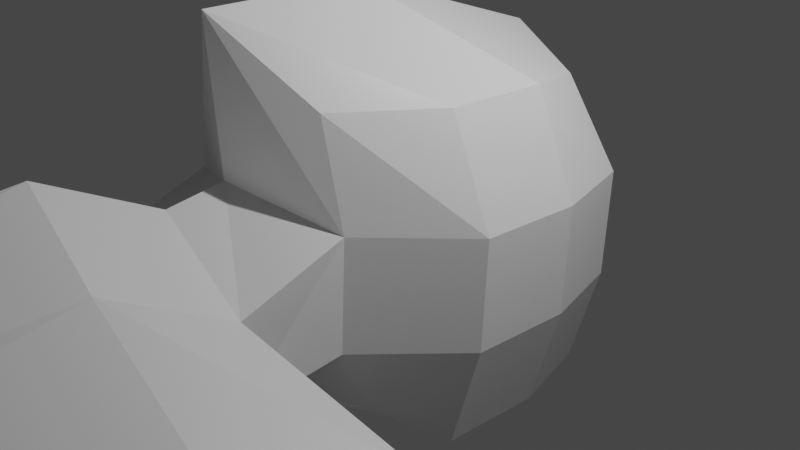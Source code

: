 # Source: lowpolymodel.blend  (saved by Blender 2.90.8; exported with 4.5.12 LTS)
import bpy
from mathutils import Matrix  # noqa: F401  (used for matrix-valued properties, if any)

bpy.ops.wm.read_factory_settings(use_empty=True)
scene = bpy.context.scene
scene.name = 'Scene'

# ---- collections
col_collection = bpy.data.collections.new('Collection'); scene.collection.children.link(col_collection)

# ---- materials (node trees are filled in below, after node groups)
mat_material = bpy.data.materials.new('Material')
mat_material.alpha_threshold = 0.0
mat_material.use_transparent_shadow = False
mat_material.line_color = (0.0, 0.0, 0.0, 1.0)

# ---- material node trees
mat_material.use_nodes = True; mat_material.node_tree.nodes.clear()
_N = mat_material.node_tree.nodes; _L = mat_material.node_tree.links
n0 = _N.new('ShaderNodeOutputMaterial'); n0.name = 'Material Output'; n0.location = (300, 300)
n1 = _N.new('ShaderNodeBsdfPrincipled'); n1.name = 'Principled BSDF'; n1.location = (10, 300)
n1.distribution = 'GGX'
n1.subsurface_method = 'BURLEY'
n1.inputs[2].default_value = 0.4
n1.inputs[3].default_value = 1.45
n1.inputs[27].default_value = (0.0, 0.0, 0.0, 1.0)
n1.inputs[28].default_value = 1.0
_L.new(n1.outputs[0], n0.inputs[0])
n0.is_active_output = True

# ---- world
world_world = bpy.data.worlds.new('World'); scene.world = world_world
world_world.use_nodes = True; world_world.node_tree.nodes.clear()
_N = world_world.node_tree.nodes; _L = world_world.node_tree.links
n0 = _N.new('ShaderNodeOutputWorld'); n0.name = 'World Output'; n0.location = (300, 300)
n1 = _N.new('ShaderNodeBackground'); n1.name = 'Background'; n1.location = (10, 300)
n1.inputs[0].default_value = (0.05088, 0.05088, 0.05088, 1.0)
_L.new(n1.outputs[0], n0.inputs[0])
n0.is_active_output = True
world_world.color = (0.05088, 0.05088, 0.05088)
world_world.use_sun_shadow = False
world_world.sun_shadow_jitter_overblur = 0.0

# ---- cameras
cam_camera = bpy.data.cameras.new('Camera')
cam_camera.clip_end = 100.0
cam_camera.ortho_scale = 7.314

# ---- lights
light_light = bpy.data.lights.new('Light', 'POINT')
light_light.transmission_factor = 0.0
light_light.energy = 1000.0
light_light.shadow_soft_size = 0.1
light_light.shadow_maximum_resolution = 0.006
light_light.use_absolute_resolution = True

# ---- meshes
me_cube = bpy.data.meshes.new('Cube')
me_cube.from_pydata([(-0.8327, 0.9852, -0.3333), (-0.8327, 0.9852, 0.3333), (-0.6999, -0.9459, 0.3333), (-0.6999, -0.9459, -0.3333), (-0.6605, 0.9852, 0.9311), (-0.6359, 0.7097, -0.7392), (-0.5277, -0.877, 0.8179), (-0.4467, -0.9825, -0.9842), (-0.5993, 0.2879, -0.9539), (-0.5993, -0.3788, -0.9539), (-0.8278, -0.3333, 0.9311), (-0.8278, 0.3333, 0.9311), (-1.0, -0.3333, -0.3333), (-1.0, 0.3333, -0.3333), (-1.0, -0.3333, 0.3333), (-1.0, 0.3333, 0.3333), (-0.5346, 0.4357, -1.574), (-0.5977, -0.13, -1.58), (-0.3861, 0.5057, -2.341), (-0.5612, -0.4891, -2.291), (-0.5346, 0.4357, -1.574), (-0.5977, -0.13, -1.58), (-0.3861, 0.5057, -2.341), (-0.5612, -0.4891, -2.291), (-1.679, 0.6881, -1.483), (-1.742, 0.1224, -1.489), (-1.663, 0.5474, -2.372), (-1.726, -0.01827, -2.378), (-0.3861, 0.5057, -2.341), (-0.5612, -0.4891, -2.291), (-0.3861, 0.5057, -2.341), (-0.5612, -0.4891, -2.291), (-1.663, 0.5474, -2.372), (-1.726, -0.01827, -2.378), (-0.3861, 0.5057, -2.341), (-0.5612, -0.4891, -2.291), (-0.3861, 0.5057, -2.341), (-0.5612, -0.4891, -2.291), (-1.663, 0.5474, -2.372), (-1.726, -0.01827, -2.378), (-0.3861, 0.5057, -2.341), (-0.5612, -0.4891, -2.291), (-0.3861, 0.5057, -2.341), (-0.5612, -0.4891, -2.291), (-1.663, 0.5474, -2.372), (-1.726, -0.01827, -2.378), (-0.3281, 0.4481, -6.292), (-0.3911, -0.1176, -6.299), (-0.3281, 0.4481, -6.292), (-0.3911, -0.1176, -6.299), (-1.026, 0.6146, -6.354), (-1.089, 0.0489, -6.361), (-6.209, 1.113, -1.749), (-6.272, 0.5475, -1.755), (-6.256, 1.116, -2.429), (-6.319, 0.5501, -2.435), (-1.679, 0.6881, -1.483), (-1.742, 0.1224, -1.489), (-1.663, 0.5474, -2.372), (-1.726, -0.01827, -2.378), (-1.663, 0.5474, -2.372), (-1.726, -0.01827, -2.378), (-1.663, 0.5474, -2.372), (-1.726, -0.01827, -2.378), (-1.663, 0.5474, -2.372), (-1.726, -0.01827, -2.378), (-0.3099, -0.0544, -10.82), (-0.373, -0.6201, -10.82), (-1.008, 0.1121, -10.88), (-1.071, -0.4536, -10.88), (-3.542, 0.8122, -2.426), (-3.527, 0.8813, -1.642), (-3.605, 0.2465, -2.432), (-3.59, 0.3156, -1.648), (-3.926, 0.8228, -2.378), (-3.981, 0.3286, -2.384), (-3.963, 0.3801, -1.711), (-3.908, 0.8743, -1.706), (-5.426, 1.004, -2.401), (-5.485, 0.4788, -2.407), (-5.449, 0.4951, -1.749), (-5.391, 1.02, -1.743), (-7.15, 1.308, -1.688), (-7.015, 0.462, -1.694), (-7.197, 1.301, -2.368), (-7.062, 0.455, -2.374), (-6.256, 1.116, -2.429), (-5.426, 1.004, -2.401), (-7.676, 0.7058, -1.704), (-7.197, 1.301, -2.368), (-7.197, 1.301, -2.368), (-7.15, 1.308, -1.688), (-7.062, 0.455, -2.374), (-7.197, 1.301, -2.368), (-7.015, 0.462, -1.694), (-7.15, 1.308, -1.688), (-7.15, 1.308, -1.688), (-7.015, 0.462, -1.694), (-7.197, 1.301, -2.368), (-7.062, 0.455, -2.374), (-7.15, 1.308, -1.688), (-7.197, 1.301, -2.368), (-7.197, 1.301, -2.368), (-7.732, 1.287, -1.754), (-7.062, 0.455, -2.374), (-7.197, 1.301, -2.368), (-7.015, 0.462, -1.694), (-7.15, 1.308, -1.688), (-7.819, 1.272, -1.73), (-7.197, 1.301, -2.368), (-7.15, 1.308, -1.688), (-7.062, 0.455, -2.374), (-7.015, 0.462, -1.694), (-7.604, 0.7066, -1.746), (-7.779, 1.28, -2.393), (-7.65, 0.6995, -2.385), (-7.15, 1.308, -1.688), (-7.197, 1.301, -2.368), (-7.866, 1.265, -2.369), (-7.785, 0.7348, -2.406), (-7.355, 0.6086, -1.754), (-7.402, 0.6015, -2.412), (-7.459, 1.273, -1.739), (-7.15, 1.308, -1.688), (-7.34, 0.6024, -1.751), (-7.387, 0.5953, -2.411), (-7.197, 1.301, -2.368), (-7.506, 1.266, -2.399), (-7.15, 1.308, -1.688), (-7.164, 0.4987, -2.385), (-7.293, 1.29, -2.377), (-7.247, 1.297, -1.704), (-7.117, 0.5058, -1.712), (-7.197, 1.301, -2.368), (-7.334, 0.2069, -1.672), (-7.486, 0.2479, -1.687), (-7.48, 0.2309, -2.251), (-7.356, 0.2203, -2.29), (-7.355, 0.6086, -1.754), (-7.459, 1.273, -1.739), (-7.34, 0.6024, -1.751), (0.8327, 0.9852, -0.3333), (0.8327, 0.9852, 0.3333), (0.6999, -0.9459, 0.3333), (0.6999, -0.9459, -0.3333), (0.6605, 0.9852, 0.9311), (0.6359, 0.7097, -0.7392), (0.5277, -0.877, 0.8179), (0.4467, -0.9825, -0.9842), (0.0, 0.6708, -1.214), (0.0, -1.069, 0.9557), (0.0, -1.442, -1.332), (0.0, 0.9076, 1.062), (0.0, 1.116, 0.2547), (0.0, 1.0, -0.3333), (0.0, -1.261, 0.3333), (0.0, -1.463, -0.353), (0.5993, 0.2879, -0.9539), (0.5993, -0.3788, -0.9539), (0.8278, -0.3333, 0.9311), (0.8278, 0.3333, 0.9311), (0.0, 0.5898, -1.19), (0.0, -0.5577, -1.236), (0.0, 0.2668, 1.177), (0.0, -0.4335, 1.086), (1.0, -0.3333, -0.3333), (1.0, 0.3333, -0.3333), (1.0, -0.3333, 0.3333), (1.0, 0.3333, 0.3333), (0.5346, 0.4357, -1.574), (0.5977, -0.13, -1.58), (0.0, 0.5689, -1.555), (0.0, -0.4946, -1.583), (0.3861, 0.5057, -2.341), (0.5612, -0.4891, -2.291), (0.0, 0.6389, -2.322), (0.0, -0.8187, -2.262), (0.5346, 0.4357, -1.574), (0.5977, -0.13, -1.58), (0.3861, 0.5057, -2.341), (0.5612, -0.4891, -2.291), (1.679, 0.6881, -1.483), (1.742, 0.1224, -1.489), (1.663, 0.5474, -2.372), (1.726, -0.01827, -2.378), (0.3861, 0.5057, -2.341), (0.5612, -0.4891, -2.291), (0.0, 0.6389, -2.322), (0.0, -0.8187, -2.262), (0.3861, 0.5057, -2.341), (0.5612, -0.4891, -2.291), (1.663, 0.5474, -2.372), (1.726, -0.01827, -2.378), (0.3861, 0.5057, -2.341), (0.5612, -0.4891, -2.291), (0.0, 0.6389, -2.322), (0.0, -0.8187, -2.262), (0.3861, 0.5057, -2.341), (0.5612, -0.4891, -2.291), (1.663, 0.5474, -2.372), (1.726, -0.01827, -2.378), (0.3861, 0.5057, -2.341), (0.5612, -0.4891, -2.291), (0.0, 0.6389, -2.322), (0.0, -0.8187, -2.262), (0.3861, 0.5057, -2.341), (0.5612, -0.4891, -2.291), (1.663, 0.5474, -2.372), (1.726, -0.01827, -2.378), (0.3281, 0.4481, -6.292), (0.3911, -0.1176, -6.299), (0.0, 0.5813, -6.273), (0.0, 0.02066, -6.36), (0.3281, 0.4481, -6.292), (0.3911, -0.1176, -6.299), (1.026, 0.6146, -6.354), (1.089, 0.0489, -6.361), (6.209, 1.113, -1.749), (6.272, 0.5475, -1.755), (6.256, 1.116, -2.429), (6.319, 0.5501, -2.435), (0.0, -1.442, -1.332), (1.679, 0.6881, -1.483), (1.742, 0.1224, -1.489), (1.663, 0.5474, -2.372), (1.726, -0.01827, -2.378), (1.663, 0.5474, -2.372), (1.726, -0.01827, -2.378), (1.663, 0.5474, -2.372), (1.726, -0.01827, -2.378), (1.663, 0.5474, -2.372), (1.726, -0.01827, -2.378), (0.3099, -0.0544, -10.82), (0.373, -0.6201, -10.82), (1.008, 0.1121, -10.88), (1.071, -0.4536, -10.88), (3.542, 0.8122, -2.426), (3.527, 0.8813, -1.642), (3.605, 0.2465, -2.432), (3.59, 0.3156, -1.648), (3.926, 0.8228, -2.378), (3.981, 0.3286, -2.384), (3.963, 0.3801, -1.711), (3.908, 0.8743, -1.706), (5.426, 1.004, -2.401), (5.485, 0.4788, -2.407), (5.449, 0.4951, -1.749), (5.391, 1.02, -1.743), (7.15, 1.308, -1.688), (7.015, 0.462, -1.694), (7.197, 1.301, -2.368), (7.062, 0.455, -2.374), (6.256, 1.116, -2.429), (5.426, 1.004, -2.401), (7.676, 0.7058, -1.704), (7.197, 1.301, -2.368), (7.197, 1.301, -2.368), (7.15, 1.308, -1.688), (7.062, 0.455, -2.374), (7.197, 1.301, -2.368), (7.015, 0.462, -1.694), (7.15, 1.308, -1.688), (7.15, 1.308, -1.688), (7.015, 0.462, -1.694), (7.197, 1.301, -2.368), (7.062, 0.455, -2.374), (7.15, 1.308, -1.688), (7.197, 1.301, -2.368), (7.197, 1.301, -2.368), (7.732, 1.287, -1.754), (7.062, 0.455, -2.374), (7.197, 1.301, -2.368), (7.015, 0.462, -1.694), (7.15, 1.308, -1.688), (7.819, 1.272, -1.73), (7.197, 1.301, -2.368), (7.15, 1.308, -1.688), (7.062, 0.455, -2.374), (7.015, 0.462, -1.694), (7.604, 0.7066, -1.746), (7.779, 1.28, -2.393), (7.65, 0.6995, -2.385), (7.15, 1.308, -1.688), (7.197, 1.301, -2.368), (7.866, 1.265, -2.369), (7.785, 0.7348, -2.406), (7.355, 0.6086, -1.754), (7.402, 0.6015, -2.412), (7.459, 1.273, -1.739), (7.15, 1.308, -1.688), (7.34, 0.6024, -1.751), (7.387, 0.5953, -2.411), (7.197, 1.301, -2.368), (7.506, 1.266, -2.399), (7.15, 1.308, -1.688), (7.164, 0.4987, -2.385), (7.293, 1.29, -2.377), (7.247, 1.297, -1.704), (7.117, 0.5058, -1.712), (7.197, 1.301, -2.368), (7.334, 0.2069, -1.672), (7.486, 0.2479, -1.687), (7.48, 0.2309, -2.251), (7.356, 0.2203, -2.29), (7.355, 0.6086, -1.754), (7.459, 1.273, -1.739), (7.34, 0.6024, -1.751)], [(151, 221), (120, 138), (286, 304)], [(164, 10, 6, 150), (155, 150, 6, 2), (15, 11, 4, 1), (0, 1, 153, 154), (13, 15, 1, 0), (151, 156, 3, 7), (1, 4, 152, 153), (9, 162, 151, 7), (5, 0, 154, 149), (8, 13, 0, 5), (156, 155, 2, 3), (7, 3, 12, 9), (9, 12, 13, 8), (5, 149, 161, 8), (8, 161, 171, 16), (3, 2, 14, 12), (12, 14, 15, 13), (2, 6, 10, 14), (14, 10, 11, 15), (152, 4, 11, 163), (163, 11, 10, 164), (172, 17, 19, 176), (9, 8, 16, 17), (162, 9, 17, 172), (176, 19, 29, 188), (16, 171, 175, 18), (16, 18, 22, 20), (21, 20, 24, 25), (17, 16, 20, 21), (19, 17, 21, 23), (18, 19, 23, 22), (81, 78, 54, 52), (20, 22, 26, 24), (39, 33, 61, 63), (23, 21, 25, 27), (30, 31, 37, 36), (32, 30, 36, 38), (26, 22, 30, 32), (22, 23, 31, 30), (18, 175, 187, 28), (23, 27, 33, 31), (19, 18, 28, 29), (35, 34, 40, 41), (34, 195, 203, 40), (28, 187, 195, 34), (29, 28, 34, 35), (31, 33, 39, 37), (26, 32, 60, 58), (188, 29, 35, 196), (45, 44, 50, 51), (43, 45, 51, 49), (37, 39, 45, 43), (44, 45, 65, 64), (196, 35, 41, 204), (38, 36, 42, 44), (36, 37, 43, 42), (46, 211, 212, 47), (49, 51, 69, 67), (204, 41, 47, 212), (44, 42, 48, 50), (42, 43, 49, 48), (41, 40, 46, 47), (40, 203, 211, 46), (52, 54, 84, 82), (78, 79, 55, 54), (79, 80, 53, 55), (80, 81, 52, 53), (59, 58, 60, 61), (61, 60, 62, 63), (63, 62, 64, 65), (26, 24, 56, 58), (38, 44, 64, 62), (24, 25, 57, 56), (33, 27, 59, 61), (27, 26, 58, 59), (45, 39, 63, 65), (32, 38, 62, 60), (25, 27, 59, 57), (66, 67, 69, 68), (51, 50, 68, 69), (50, 48, 66, 68), (48, 49, 67, 66), (25, 24, 71, 73), (27, 25, 73, 72), (26, 27, 72, 70), (24, 26, 70, 71), (73, 71, 77, 76), (72, 73, 76, 75), (70, 72, 75, 74), (71, 70, 74, 77), (76, 77, 81, 80), (75, 76, 80, 79), (74, 75, 79, 78), (77, 74, 78, 81), (92, 94, 97, 99), (54, 55, 85, 84), (55, 53, 83, 85), (53, 52, 82, 83), (54, 84, 89, 86), (84, 85, 104, 105), (78, 54, 86, 87), (89, 84, 105, 102), (91, 95, 96, 100), (93, 95, 96, 98), (83, 82, 107, 106), (94, 95, 96, 97), (82, 84, 105, 107), (125, 124, 113, 115), (123, 122, 103, 116), (115, 113, 88, 119), (103, 114, 117, 116), (127, 126, 117, 114), (124, 122, 103, 113), (126, 123, 116, 117), (127, 125, 115, 114), (93, 90, 101, 98), (85, 83, 106, 104), (93, 92, 99, 98), (90, 91, 100, 101), (116, 117, 109, 110), (121, 120, 112, 111), (88, 108, 118, 119), (113, 103, 108, 88), (103, 114, 118, 108), (114, 115, 119, 118), (115, 113, 120, 121), (130, 129, 125, 127), (133, 128, 123, 126), (132, 131, 122, 124), (130, 133, 126, 127), (128, 131, 122, 123), (132, 124, 135, 134), (99, 97, 132, 129), (100, 96, 131, 128), (98, 101, 133, 130), (97, 96, 131, 132), (101, 100, 128, 133), (98, 99, 129, 130), (137, 134, 135, 136), (125, 129, 137, 136), (124, 125, 136, 135), (129, 132, 134, 137), (124, 122, 139, 140), (164, 150, 147, 159), (155, 143, 147, 150), (168, 142, 145, 160), (141, 154, 153, 142), (166, 141, 142, 168), (151, 148, 144, 156), (142, 153, 152, 145), (158, 148, 151, 162), (146, 149, 154, 141), (157, 146, 141, 166), (156, 144, 143, 155), (148, 158, 165, 144), (158, 157, 166, 165), (146, 157, 161, 149), (157, 169, 171, 161), (144, 165, 167, 143), (165, 166, 168, 167), (143, 167, 159, 147), (167, 168, 160, 159), (152, 163, 160, 145), (163, 164, 159, 160), (172, 176, 174, 170), (158, 170, 169, 157), (162, 172, 170, 158), (176, 188, 186, 174), (169, 173, 175, 171), (169, 177, 179, 173), (178, 182, 181, 177), (170, 178, 177, 169), (174, 180, 178, 170), (173, 179, 180, 174), (247, 217, 219, 244), (177, 181, 183, 179), (200, 229, 227, 192), (180, 184, 182, 178), (189, 197, 198, 190), (191, 199, 197, 189), (183, 191, 189, 179), (179, 189, 190, 180), (173, 185, 187, 175), (180, 190, 192, 184), (174, 186, 185, 173), (194, 202, 201, 193), (193, 201, 203, 195), (185, 193, 195, 187), (186, 194, 193, 185), (190, 198, 200, 192), (183, 224, 226, 191), (188, 196, 194, 186), (208, 216, 215, 207), (206, 214, 216, 208), (198, 206, 208, 200), (207, 230, 231, 208), (196, 204, 202, 194), (199, 207, 205, 197), (197, 205, 206, 198), (209, 210, 212, 211), (214, 233, 235, 216), (204, 212, 210, 202), (207, 215, 213, 205), (205, 213, 214, 206), (202, 210, 209, 201), (201, 209, 211, 203), (217, 248, 250, 219), (244, 219, 220, 245), (245, 220, 218, 246), (246, 218, 217, 247), (225, 227, 226, 224), (227, 229, 228, 226), (229, 231, 230, 228), (183, 224, 222, 181), (199, 228, 230, 207), (181, 222, 223, 182), (192, 227, 225, 184), (184, 225, 224, 183), (208, 231, 229, 200), (191, 226, 228, 199), (182, 223, 225, 184), (232, 234, 235, 233), (216, 235, 234, 215), (215, 234, 232, 213), (213, 232, 233, 214), (182, 239, 237, 181), (184, 238, 239, 182), (183, 236, 238, 184), (181, 237, 236, 183), (239, 242, 243, 237), (238, 241, 242, 239), (236, 240, 241, 238), (237, 243, 240, 236), (242, 246, 247, 243), (241, 245, 246, 242), (240, 244, 245, 241), (243, 247, 244, 240), (258, 265, 263, 260), (219, 250, 251, 220), (220, 251, 249, 218), (218, 249, 248, 217), (219, 252, 255, 250), (250, 271, 270, 251), (244, 253, 252, 219), (255, 268, 271, 250), (257, 266, 262, 261), (259, 264, 262, 261), (249, 272, 273, 248), (260, 263, 262, 261), (248, 273, 271, 250), (291, 281, 279, 290), (289, 282, 269, 288), (281, 285, 254, 279), (269, 282, 283, 280), (293, 280, 283, 292), (290, 279, 269, 288), (292, 283, 282, 289), (293, 280, 281, 291), (259, 264, 267, 256), (251, 270, 272, 249), (259, 264, 265, 258), (256, 267, 266, 257), (282, 276, 275, 283), (287, 277, 278, 286), (254, 285, 284, 274), (279, 254, 274, 269), (269, 274, 284, 280), (280, 284, 285, 281), (281, 287, 286, 279), (296, 293, 291, 295), (299, 292, 289, 294), (298, 290, 288, 297), (296, 293, 292, 299), (294, 289, 288, 297), (298, 300, 301, 290), (265, 295, 298, 263), (266, 294, 297, 262), (264, 296, 299, 267), (263, 298, 297, 262), (267, 299, 294, 266), (264, 296, 295, 265), (303, 302, 301, 300), (291, 302, 303, 295), (290, 301, 302, 291), (295, 303, 300, 298), (290, 306, 305, 288)])
_uv = me_cube.uv_layers.new(name='UVMap')
_uv.uv.foreach_set('vector', [0.75, 0.6667, 0.875, 0.6667, 0.875, 0.75, 0.75, 0.75, 0.5417, 0.875, 0.625, 0.875, 0.625, 1.0, 0.5417, 1.0, 0.5417, 0.1667, 0.625, 0.1667, 0.625, 0.25, 0.5417, 0.25, 0.4583, 0.25, 0.5417, 0.25, 0.5417, 0.375, 0.4583, 0.375, 0.4583, 0.1667, 0.5417, 0.1667, 0.5417, 0.25, 0.4583, 0.25, 0.375, 0.875, 0.4583, 0.875, 0.4583, 1.0, 0.375, 1.0, 0.5417, 0.25, 0.625, 0.25, 0.625, 0.375, 0.5417, 0.375, 0.125, 0.6667, 0.25, 0.6667, 0.25, 0.75, 0.125, 0.75, 0.375, 0.25, 0.4583, 0.25, 0.4583, 0.375, 0.375, 0.375, 0.375, 0.1667, 0.4583, 0.1667, 0.4583, 0.25, 0.375, 0.25, 0.4583, 0.875, 0.5417, 0.875, 0.5417, 1.0, 0.4583, 1.0, 0.375, 0.0, 0.4583, 0.0, 0.4583, 0.08333, 0.375, 0.08333, 0.375, 0.08333, 0.4583, 0.08333, 0.4583, 0.1667, 0.375, 0.1667, 0.125, 0.5, 0.25, 0.5, 0.25, 0.5833, 0.125, 0.5833, 0.125, 0.5833, 0.25, 0.5833, 0.25, 0.5833, 0.125, 0.5833, 0.4583, 0.0, 0.5417, 0.0, 0.5417, 0.08333, 0.4583, 0.08333, 0.4583, 0.08333, 0.5417, 0.08333, 0.5417, 0.1667, 0.4583, 0.1667, 0.5417, 0.0, 0.625, 0.0, 0.625, 0.08333, 0.5417, 0.08333, 0.5417, 0.08333, 0.625, 0.08333, 0.625, 0.1667, 0.5417, 0.1667, 0.75, 0.5, 0.875, 0.5, 0.875, 0.5833, 0.75, 0.5833, 0.75, 0.5833, 0.875, 0.5833, 0.875, 0.6667, 0.75, 0.6667, 0.25, 0.6667, 0.125, 0.6667, 0.125, 0.6667, 0.25, 0.6667, 0.375, 0.08333, 0.375, 0.1667, 0.375, 0.1667, 0.375, 0.08333, 0.25, 0.6667, 0.125, 0.6667, 0.125, 0.6667, 0.25, 0.6667, 0.25, 0.6667, 0.125, 0.6667, 0.125, 0.6667, 0.25, 0.6667, 0.125, 0.5833, 0.25, 0.5833, 0.25, 0.5833, 0.125, 0.5833, 0.125, 0.5833, 0.125, 0.5833, 0.125, 0.5833, 0.125, 0.5833, 0.375, 0.08333, 0.375, 0.1667, 0.375, 0.1667, 0.375, 0.08333, 0.375, 0.08333, 0.375, 0.1667, 0.375, 0.1667, 0.375, 0.08333, 0.125, 0.6667, 0.125, 0.6667, 0.125, 0.6667, 0.125, 0.6667, 0.125, 0.5833, 0.125, 0.6667, 0.125, 0.6667, 0.125, 0.5833, 0.125, 0.5833, 0.125, 0.5833, 0.125, 0.5833, 0.125, 0.5833, 0.125, 0.5833, 0.125, 0.5833, 0.125, 0.5833, 0.125, 0.5833, 0.125, 0.6667, 0.125, 0.6667, 0.125, 0.6667, 0.125, 0.6667, 0.125, 0.6667, 0.125, 0.6667, 0.125, 0.6667, 0.125, 0.6667, 0.125, 0.5833, 0.125, 0.6667, 0.125, 0.6667, 0.125, 0.5833, 0.125, 0.5833, 0.125, 0.5833, 0.125, 0.5833, 0.125, 0.5833, 0.125, 0.5833, 0.125, 0.5833, 0.125, 0.5833, 0.125, 0.5833, 0.125, 0.5833, 0.125, 0.6667, 0.125, 0.6667, 0.125, 0.5833, 0.125, 0.5833, 0.25, 0.5833, 0.25, 0.5833, 0.125, 0.5833, 0.125, 0.6667, 0.125, 0.6667, 0.125, 0.6667, 0.125, 0.6667, 0.125, 0.6667, 0.125, 0.5833, 0.125, 0.5833, 0.125, 0.6667, 0.125, 0.6667, 0.125, 0.5833, 0.125, 0.5833, 0.125, 0.6667, 0.125, 0.5833, 0.25, 0.5833, 0.25, 0.5833, 0.125, 0.5833, 0.125, 0.5833, 0.25, 0.5833, 0.25, 0.5833, 0.125, 0.5833, 0.125, 0.6667, 0.125, 0.5833, 0.125, 0.5833, 0.125, 0.6667, 0.125, 0.6667, 0.125, 0.6667, 0.125, 0.6667, 0.125, 0.6667, 0.125, 0.5833, 0.125, 0.5833, 0.125, 0.5833, 0.125, 0.5833, 0.25, 0.6667, 0.125, 0.6667, 0.125, 0.6667, 0.25, 0.6667, 0.375, 0.08333, 0.375, 0.1667, 0.375, 0.1667, 0.375, 0.08333, 0.125, 0.6667, 0.125, 0.6667, 0.125, 0.6667, 0.125, 0.6667, 0.125, 0.6667, 0.125, 0.6667, 0.125, 0.6667, 0.125, 0.6667, 0.375, 0.1667, 0.375, 0.08333, 0.375, 0.08333, 0.375, 0.1667, 0.25, 0.6667, 0.125, 0.6667, 0.125, 0.6667, 0.25, 0.6667, 0.125, 0.5833, 0.125, 0.5833, 0.125, 0.5833, 0.125, 0.5833, 0.125, 0.5833, 0.125, 0.6667, 0.125, 0.6667, 0.125, 0.5833, 0.125, 0.5833, 0.25, 0.5833, 0.25, 0.6667, 0.125, 0.6667, 0.125, 0.6667, 0.125, 0.6667, 0.125, 0.6667, 0.125, 0.6667, 0.25, 0.6667, 0.125, 0.6667, 0.125, 0.6667, 0.25, 0.6667, 0.125, 0.5833, 0.125, 0.5833, 0.125, 0.5833, 0.125, 0.5833, 0.125, 0.5833, 0.125, 0.6667, 0.125, 0.6667, 0.125, 0.5833, 0.125, 0.6667, 0.125, 0.5833, 0.125, 0.5833, 0.125, 0.6667, 0.125, 0.5833, 0.25, 0.5833, 0.25, 0.5833, 0.125, 0.5833, 0.125, 0.5833, 0.125, 0.5833, 0.125, 0.5833, 0.125, 0.5833, 0.375, 0.1681, 0.375, 0.08475, 0.375, 0.08333, 0.375, 0.1667, 0.125, 0.6667, 0.125, 0.6667, 0.125, 0.6667, 0.125, 0.6667, 0.375, 0.0842, 0.375, 0.1675, 0.375, 0.1667, 0.375, 0.08333, 0.375, 0.08333, 0.375, 0.1667, 0.375, 0.1667, 0.375, 0.08333, 0.375, 0.08333, 0.375, 0.1667, 0.375, 0.1667, 0.375, 0.08333, 0.375, 0.08333, 0.375, 0.1667, 0.375, 0.1667, 0.375, 0.08333, 0.125, 0.5833, 0.125, 0.5833, 0.125, 0.5833, 0.125, 0.5833, 0.125, 0.5833, 0.125, 0.5833, 0.125, 0.5833, 0.125, 0.5833, 0.375, 0.1667, 0.375, 0.08333, 0.375, 0.08333, 0.375, 0.1667, 0.125, 0.6667, 0.125, 0.6667, 0.125, 0.6667, 0.125, 0.6667, 0.375, 0.08333, 0.375, 0.1667, 0.375, 0.1667, 0.375, 0.08333, 0.125, 0.6667, 0.125, 0.6667, 0.125, 0.6667, 0.125, 0.6667, 0.125, 0.5833, 0.125, 0.5833, 0.125, 0.5833, 0.125, 0.5833, 0.125, 0.6667, 0.125, 0.6667, 0.125, 0.6667, 0.125, 0.6667, 0.125, 0.5833, 0.125, 0.6667, 0.125, 0.6667, 0.125, 0.5833, 0.375, 0.08333, 0.375, 0.1667, 0.375, 0.1667, 0.375, 0.08333, 0.125, 0.5833, 0.125, 0.5833, 0.125, 0.5833, 0.125, 0.5833, 0.125, 0.5833, 0.125, 0.6667, 0.125, 0.6667, 0.125, 0.5833, 0.375, 0.08333, 0.375, 0.1667, 0.375, 0.1695, 0.375, 0.08615, 0.125, 0.6667, 0.125, 0.6667, 0.125, 0.6667, 0.125, 0.6667, 0.375, 0.1667, 0.375, 0.08333, 0.375, 0.08797, 0.375, 0.1713, 0.125, 0.5833, 0.125, 0.5833, 0.125, 0.5833, 0.125, 0.5833, 0.375, 0.08615, 0.375, 0.1695, 0.375, 0.1691, 0.375, 0.08575, 0.125, 0.6667, 0.125, 0.6667, 0.125, 0.6667, 0.125, 0.6667, 0.375, 0.1713, 0.375, 0.08797, 0.375, 0.08732, 0.375, 0.1707, 0.125, 0.5833, 0.125, 0.5833, 0.125, 0.5833, 0.125, 0.5833, 0.375, 0.08575, 0.375, 0.1691, 0.375, 0.1675, 0.375, 0.0842, 0.125, 0.6667, 0.125, 0.6667, 0.125, 0.6667, 0.125, 0.6667, 0.375, 0.1707, 0.375, 0.08732, 0.375, 0.08475, 0.375, 0.1681, 0.125, 0.5833, 0.125, 0.5833, 0.125, 0.5833, 0.125, 0.5833, 0.0, 0.0, 0.0, 0.0, 0.0, 0.0, 0.0, 0.0, 0.375, 0.1667, 0.375, 0.08333, 0.375, 0.08333, 0.375, 0.1667, 0.125, 0.6667, 0.125, 0.6667, 0.125, 0.6667, 0.125, 0.6667, 0.375, 0.08333, 0.375, 0.1667, 0.375, 0.1667, 0.375, 0.08333, 0.125, 0.5833, 0.125, 0.5833, 0.125, 0.5833, 0.125, 0.5833, 0.375, 0.1667, 0.375, 0.08333, 0.375, 0.08333, 0.375, 0.1667, 0.125, 0.5833, 0.125, 0.5833, 0.125, 0.5833, 0.125, 0.5833, 0.125, 0.5833, 0.125, 0.5833, 0.125, 0.5833, 0.125, 0.5833, 0.0, 0.0, 0.0, 0.0, 0.0, 0.0, 0.0, 0.0, 0.0, 0.0, 0.0, 0.0, 0.0, 0.0, 0.0, 0.0, 0.375, 0.08333, 0.375, 0.1667, 0.375, 0.1667, 0.375, 0.08333, 0.0, 0.0, 0.0, 0.0, 0.0, 0.0, 0.0, 0.0, 0.125, 0.5833, 0.125, 0.5833, 0.125, 0.5833, 0.125, 0.5833, 0.125, 0.6667, 0.125, 0.6667, 0.125, 0.6667, 0.125, 0.6667, 0.0, 0.0, 0.0, 0.0, 0.0, 0.0, 0.0, 0.0, 0.125, 0.6667, 0.125, 0.6667, 0.125, 0.6667, 0.125, 0.6667, 0.375, 0.1667, 0.375, 0.1667, 0.375, 0.1667, 0.375, 0.1667, 0.125, 0.5833, 0.125, 0.5833, 0.125, 0.5833, 0.125, 0.5833, 0.375, 0.08333, 0.375, 0.1667, 0.375, 0.1667, 0.375, 0.08333, 0.0, 0.0, 0.0, 0.0, 0.0, 0.0, 0.0, 0.0, 0.375, 0.1667, 0.375, 0.08333, 0.375, 0.08333, 0.375, 0.1667, 0.0, 0.0, 0.0, 0.0, 0.0, 0.0, 0.0, 0.0, 0.125, 0.6667, 0.125, 0.6667, 0.125, 0.6667, 0.125, 0.6667, 0.0, 0.0, 0.0, 0.0, 0.0, 0.0, 0.0, 0.0, 0.0, 0.0, 0.0, 0.0, 0.0, 0.0, 0.0, 0.0, 0.0, 0.0, 0.0, 0.0, 0.0, 0.0, 0.0, 0.0, 0.375, 0.08333, 0.375, 0.08333, 0.375, 0.08333, 0.375, 0.08333, 0.375, 0.08333, 0.375, 0.1667, 0.375, 0.1667, 0.375, 0.08333, 0.375, 0.08333, 0.375, 0.1667, 0.375, 0.1667, 0.375, 0.08333, 0.375, 0.1667, 0.375, 0.1667, 0.375, 0.1667, 0.375, 0.1667, 0.375, 0.1667, 0.375, 0.08333, 0.375, 0.08333, 0.375, 0.1667, 0.375, 0.08333, 0.375, 0.08333, 0.375, 0.08333, 0.375, 0.08333, 0.375, 0.1667, 0.375, 0.08333, 0.375, 0.08333, 0.375, 0.1667, 0.0, 0.0, 0.0, 0.0, 0.0, 0.0, 0.0, 0.0, 0.375, 0.08333, 0.375, 0.1667, 0.375, 0.1667, 0.375, 0.08333, 0.125, 0.5833, 0.125, 0.5833, 0.125, 0.5833, 0.125, 0.5833, 0.0, 0.0, 0.0, 0.0, 0.0, 0.0, 0.0, 0.0, 0.375, 0.08333, 0.375, 0.08333, 0.375, 0.08333, 0.375, 0.08333, 0.125, 0.6667, 0.125, 0.6667, 0.125, 0.6667, 0.125, 0.6667, 0.375, 0.1667, 0.375, 0.1667, 0.375, 0.1667, 0.375, 0.1667, 0.125, 0.5833, 0.125, 0.5833, 0.125, 0.5833, 0.125, 0.5833, 0.375, 0.08333, 0.375, 0.1667, 0.375, 0.1667, 0.375, 0.08333, 0.0, 0.0, 0.0, 0.0, 0.0, 0.0, 0.0, 0.0, 0.375, 0.1667, 0.375, 0.08333, 0.375, 0.08333, 0.375, 0.1667, 0.125, 0.6667, 0.125, 0.6667, 0.125, 0.6667, 0.125, 0.6667, 0.375, 0.08333, 0.375, 0.08333, 0.375, 0.08333, 0.375, 0.08333, 0.125, 0.6667, 0.125, 0.6667, 0.125, 0.6667, 0.125, 0.6667, 0.125, 0.6667, 0.125, 0.6667, 0.125, 0.6667, 0.125, 0.6667, 0.375, 0.08333, 0.375, 0.1667, 0.375, 0.1667, 0.375, 0.08333, 0.75, 0.6667, 0.75, 0.75, 0.875, 0.75, 0.875, 0.6667, 0.5417, 0.875, 0.5417, 1.0, 0.625, 1.0, 0.625, 0.875, 0.5417, 0.1667, 0.5417, 0.25, 0.625, 0.25, 0.625, 0.1667, 0.4583, 0.25, 0.4583, 0.375, 0.5417, 0.375, 0.5417, 0.25, 0.4583, 0.1667, 0.4583, 0.25, 0.5417, 0.25, 0.5417, 0.1667, 0.375, 0.875, 0.375, 1.0, 0.4583, 1.0, 0.4583, 0.875, 0.5417, 0.25, 0.5417, 0.375, 0.625, 0.375, 0.625, 0.25, 0.125, 0.6667, 0.125, 0.75, 0.25, 0.75, 0.25, 0.6667, 0.375, 0.25, 0.375, 0.375, 0.4583, 0.375, 0.4583, 0.25, 0.375, 0.1667, 0.375, 0.25, 0.4583, 0.25, 0.4583, 0.1667, 0.4583, 0.875, 0.4583, 1.0, 0.5417, 1.0, 0.5417, 0.875, 0.375, 0.0, 0.375, 0.08333, 0.4583, 0.08333, 0.4583, 0.0, 0.375, 0.08333, 0.375, 0.1667, 0.4583, 0.1667, 0.4583, 0.08333, 0.125, 0.5, 0.125, 0.5833, 0.25, 0.5833, 0.25, 0.5, 0.125, 0.5833, 0.125, 0.5833, 0.25, 0.5833, 0.25, 0.5833, 0.4583, 0.0, 0.4583, 0.08333, 0.5417, 0.08333, 0.5417, 0.0, 0.4583, 0.08333, 0.4583, 0.1667, 0.5417, 0.1667, 0.5417, 0.08333, 0.5417, 0.0, 0.5417, 0.08333, 0.625, 0.08333, 0.625, 0.0, 0.5417, 0.08333, 0.5417, 0.1667, 0.625, 0.1667, 0.625, 0.08333, 0.75, 0.5, 0.75, 0.5833, 0.875, 0.5833, 0.875, 0.5, 0.75, 0.5833, 0.75, 0.6667, 0.875, 0.6667, 0.875, 0.5833, 0.25, 0.6667, 0.25, 0.6667, 0.125, 0.6667, 0.125, 0.6667, 0.375, 0.08333, 0.375, 0.08333, 0.375, 0.1667, 0.375, 0.1667, 0.25, 0.6667, 0.25, 0.6667, 0.125, 0.6667, 0.125, 0.6667, 0.25, 0.6667, 0.25, 0.6667, 0.125, 0.6667, 0.125, 0.6667, 0.125, 0.5833, 0.125, 0.5833, 0.25, 0.5833, 0.25, 0.5833, 0.125, 0.5833, 0.125, 0.5833, 0.125, 0.5833, 0.125, 0.5833, 0.375, 0.08333, 0.375, 0.08333, 0.375, 0.1667, 0.375, 0.1667, 0.375, 0.08333, 0.375, 0.08333, 0.375, 0.1667, 0.375, 0.1667, 0.125, 0.6667, 0.125, 0.6667, 0.125, 0.6667, 0.125, 0.6667, 0.125, 0.5833, 0.125, 0.5833, 0.125, 0.6667, 0.125, 0.6667, 0.125, 0.5833, 0.125, 0.5833, 0.125, 0.5833, 0.125, 0.5833, 0.125, 0.5833, 0.125, 0.5833, 0.125, 0.5833, 0.125, 0.5833, 0.125, 0.6667, 0.125, 0.6667, 0.125, 0.6667, 0.125, 0.6667, 0.125, 0.6667, 0.125, 0.6667, 0.125, 0.6667, 0.125, 0.6667, 0.125, 0.5833, 0.125, 0.5833, 0.125, 0.6667, 0.125, 0.6667, 0.125, 0.5833, 0.125, 0.5833, 0.125, 0.5833, 0.125, 0.5833, 0.125, 0.5833, 0.125, 0.5833, 0.125, 0.5833, 0.125, 0.5833, 0.125, 0.5833, 0.125, 0.5833, 0.125, 0.6667, 0.125, 0.6667, 0.125, 0.5833, 0.125, 0.5833, 0.25, 0.5833, 0.25, 0.5833, 0.125, 0.6667, 0.125, 0.6667, 0.125, 0.6667, 0.125, 0.6667, 0.125, 0.6667, 0.125, 0.6667, 0.125, 0.5833, 0.125, 0.5833, 0.125, 0.6667, 0.125, 0.6667, 0.125, 0.5833, 0.125, 0.5833, 0.125, 0.5833, 0.125, 0.5833, 0.25, 0.5833, 0.25, 0.5833, 0.125, 0.5833, 0.125, 0.5833, 0.25, 0.5833, 0.25, 0.5833, 0.125, 0.6667, 0.125, 0.6667, 0.125, 0.5833, 0.125, 0.5833, 0.125, 0.6667, 0.125, 0.6667, 0.125, 0.6667, 0.125, 0.6667, 0.125, 0.5833, 0.125, 0.5833, 0.125, 0.5833, 0.125, 0.5833, 0.25, 0.6667, 0.25, 0.6667, 0.125, 0.6667, 0.125, 0.6667, 0.375, 0.08333, 0.375, 0.08333, 0.375, 0.1667, 0.375, 0.1667, 0.125, 0.6667, 0.125, 0.6667, 0.125, 0.6667, 0.125, 0.6667, 0.125, 0.6667, 0.125, 0.6667, 0.125, 0.6667, 0.125, 0.6667, 0.375, 0.1667, 0.375, 0.1667, 0.375, 0.08333, 0.375, 0.08333, 0.25, 0.6667, 0.25, 0.6667, 0.125, 0.6667, 0.125, 0.6667, 0.125, 0.5833, 0.125, 0.5833, 0.125, 0.5833, 0.125, 0.5833, 0.125, 0.5833, 0.125, 0.5833, 0.125, 0.6667, 0.125, 0.6667, 0.125, 0.5833, 0.125, 0.6667, 0.25, 0.6667, 0.25, 0.5833, 0.125, 0.6667, 0.125, 0.6667, 0.125, 0.6667, 0.125, 0.6667, 0.25, 0.6667, 0.25, 0.6667, 0.125, 0.6667, 0.125, 0.6667, 0.125, 0.5833, 0.125, 0.5833, 0.125, 0.5833, 0.125, 0.5833, 0.125, 0.5833, 0.125, 0.5833, 0.125, 0.6667, 0.125, 0.6667, 0.125, 0.6667, 0.125, 0.6667, 0.125, 0.5833, 0.125, 0.5833, 0.125, 0.5833, 0.125, 0.5833, 0.25, 0.5833, 0.25, 0.5833, 0.125, 0.5833, 0.125, 0.5833, 0.125, 0.5833, 0.125, 0.5833, 0.375, 0.1681, 0.375, 0.1667, 0.375, 0.08333, 0.375, 0.08475, 0.125, 0.6667, 0.125, 0.6667, 0.125, 0.6667, 0.125, 0.6667, 0.375, 0.0842, 0.375, 0.08333, 0.375, 0.1667, 0.375, 0.1675, 0.375, 0.08333, 0.375, 0.08333, 0.375, 0.1667, 0.375, 0.1667, 0.375, 0.08333, 0.375, 0.08333, 0.375, 0.1667, 0.375, 0.1667, 0.375, 0.08333, 0.375, 0.08333, 0.375, 0.1667, 0.375, 0.1667, 0.125, 0.5833, 0.125, 0.5833, 0.125, 0.5833, 0.125, 0.5833, 0.125, 0.5833, 0.125, 0.5833, 0.125, 0.5833, 0.125, 0.5833, 0.375, 0.1667, 0.375, 0.1667, 0.375, 0.08333, 0.375, 0.08333, 0.125, 0.6667, 0.125, 0.6667, 0.125, 0.6667, 0.125, 0.6667, 0.375, 0.08333, 0.375, 0.08333, 0.375, 0.1667, 0.375, 0.1667, 0.125, 0.6667, 0.125, 0.6667, 0.125, 0.6667, 0.125, 0.6667, 0.125, 0.5833, 0.125, 0.5833, 0.125, 0.5833, 0.125, 0.5833, 0.125, 0.6667, 0.125, 0.6667, 0.125, 0.6667, 0.125, 0.6667, 0.125, 0.5833, 0.125, 0.5833, 0.125, 0.6667, 0.125, 0.6667, 0.375, 0.08333, 0.375, 0.08333, 0.375, 0.1667, 0.375, 0.1667, 0.125, 0.5833, 0.125, 0.5833, 0.125, 0.5833, 0.125, 0.5833, 0.125, 0.5833, 0.125, 0.5833, 0.125, 0.6667, 0.125, 0.6667, 0.375, 0.08333, 0.375, 0.08615, 0.375, 0.1695, 0.375, 0.1667, 0.125, 0.6667, 0.125, 0.6667, 0.125, 0.6667, 0.125, 0.6667, 0.375, 0.1667, 0.375, 0.1713, 0.375, 0.08797, 0.375, 0.08333, 0.125, 0.5833, 0.125, 0.5833, 0.125, 0.5833, 0.125, 0.5833, 0.375, 0.08615, 0.375, 0.08575, 0.375, 0.1691, 0.375, 0.1695, 0.125, 0.6667, 0.125, 0.6667, 0.125, 0.6667, 0.125, 0.6667, 0.375, 0.1713, 0.375, 0.1707, 0.375, 0.08732, 0.375, 0.08797, 0.125, 0.5833, 0.125, 0.5833, 0.125, 0.5833, 0.125, 0.5833, 0.375, 0.08575, 0.375, 0.0842, 0.375, 0.1675, 0.375, 0.1691, 0.125, 0.6667, 0.125, 0.6667, 0.125, 0.6667, 0.125, 0.6667, 0.375, 0.1707, 0.375, 0.1681, 0.375, 0.08475, 0.375, 0.08732, 0.125, 0.5833, 0.125, 0.5833, 0.125, 0.5833, 0.125, 0.5833, 0.0, 0.0, 0.0, 0.0, 0.0, 0.0, 0.0, 0.0, 0.375, 0.1667, 0.375, 0.1667, 0.375, 0.08333, 0.375, 0.08333, 0.125, 0.6667, 0.125, 0.6667, 0.125, 0.6667, 0.125, 0.6667, 0.375, 0.08333, 0.375, 0.08333, 0.375, 0.1667, 0.375, 0.1667, 0.125, 0.5833, 0.125, 0.5833, 0.125, 0.5833, 0.125, 0.5833, 0.375, 0.1667, 0.375, 0.1667, 0.375, 0.08333, 0.375, 0.08333, 0.125, 0.5833, 0.125, 0.5833, 0.125, 0.5833, 0.125, 0.5833, 0.125, 0.5833, 0.125, 0.5833, 0.125, 0.5833, 0.125, 0.5833, 0.0, 0.0, 0.0, 0.0, 0.0, 0.0, 0.0, 0.0, 0.0, 0.0, 0.0, 0.0, 0.0, 0.0, 0.0, 0.0, 0.375, 0.08333, 0.375, 0.08333, 0.375, 0.1667, 0.375, 0.1667, 0.0, 0.0, 0.0, 0.0, 0.0, 0.0, 0.0, 0.0, 0.125, 0.5833, 0.125, 0.5833, 0.125, 0.5833, 0.125, 0.5833, 0.125, 0.6667, 0.125, 0.6667, 0.125, 0.6667, 0.125, 0.6667, 0.0, 0.0, 0.0, 0.0, 0.0, 0.0, 0.0, 0.0, 0.125, 0.6667, 0.125, 0.6667, 0.125, 0.6667, 0.125, 0.6667, 0.375, 0.1667, 0.375, 0.1667, 0.375, 0.1667, 0.375, 0.1667, 0.125, 0.5833, 0.125, 0.5833, 0.125, 0.5833, 0.125, 0.5833, 0.375, 0.08333, 0.375, 0.08333, 0.375, 0.1667, 0.375, 0.1667, 0.0, 0.0, 0.0, 0.0, 0.0, 0.0, 0.0, 0.0, 0.375, 0.1667, 0.375, 0.1667, 0.375, 0.08333, 0.375, 0.08333, 0.0, 0.0, 0.0, 0.0, 0.0, 0.0, 0.0, 0.0, 0.125, 0.6667, 0.125, 0.6667, 0.125, 0.6667, 0.125, 0.6667, 0.0, 0.0, 0.0, 0.0, 0.0, 0.0, 0.0, 0.0, 0.0, 0.0, 0.0, 0.0, 0.0, 0.0, 0.0, 0.0, 0.0, 0.0, 0.0, 0.0, 0.0, 0.0, 0.0, 0.0, 0.375, 0.08333, 0.375, 0.08333, 0.375, 0.08333, 0.375, 0.08333, 0.375, 0.08333, 0.375, 0.08333, 0.375, 0.1667, 0.375, 0.1667, 0.375, 0.08333, 0.375, 0.08333, 0.375, 0.1667, 0.375, 0.1667, 0.375, 0.1667, 0.375, 0.1667, 0.375, 0.1667, 0.375, 0.1667, 0.375, 0.1667, 0.375, 0.1667, 0.375, 0.08333, 0.375, 0.08333, 0.375, 0.08333, 0.375, 0.08333, 0.375, 0.08333, 0.375, 0.08333, 0.375, 0.1667, 0.375, 0.1667, 0.375, 0.08333, 0.375, 0.08333, 0.0, 0.0, 0.0, 0.0, 0.0, 0.0, 0.0, 0.0, 0.375, 0.08333, 0.375, 0.08333, 0.375, 0.1667, 0.375, 0.1667, 0.125, 0.5833, 0.125, 0.5833, 0.125, 0.5833, 0.125, 0.5833, 0.0, 0.0, 0.0, 0.0, 0.0, 0.0, 0.0, 0.0, 0.375, 0.08333, 0.375, 0.08333, 0.375, 0.08333, 0.375, 0.08333, 0.125, 0.6667, 0.125, 0.6667, 0.125, 0.6667, 0.125, 0.6667, 0.375, 0.1667, 0.375, 0.1667, 0.375, 0.1667, 0.375, 0.1667, 0.125, 0.5833, 0.125, 0.5833, 0.125, 0.5833, 0.125, 0.5833, 0.375, 0.08333, 0.375, 0.08333, 0.375, 0.1667, 0.375, 0.1667, 0.0, 0.0, 0.0, 0.0, 0.0, 0.0, 0.0, 0.0, 0.375, 0.1667, 0.375, 0.1667, 0.375, 0.08333, 0.375, 0.08333, 0.125, 0.6667, 0.125, 0.6667, 0.125, 0.6667, 0.125, 0.6667, 0.375, 0.08333, 0.375, 0.08333, 0.375, 0.08333, 0.375, 0.08333, 0.125, 0.6667, 0.125, 0.6667, 0.125, 0.6667, 0.125, 0.6667, 0.125, 0.6667, 0.125, 0.6667, 0.125, 0.6667, 0.125, 0.6667, 0.375, 0.08333, 0.375, 0.08333, 0.375, 0.1667, 0.375, 0.1667])
me_cube.materials.append(mat_material)
me_cube.use_remesh_preserve_volume = False
me_cube.use_remesh_preserve_attributes = False
me_cube.use_mirror_vertex_groups = False
me_cube.update()

# ---- objects
ob_cube = bpy.data.objects.new('Cube', me_cube)
ob_light = bpy.data.objects.new('Light', light_light)
ob_camera = bpy.data.objects.new('Camera', cam_camera)

# ---- transforms, parenting, visibility, modifiers, constraints
ob_cube.location = (0.0, 0.0, 0.0)
ob_cube.rotation_euler = (-158.7, -0.0, 0.0)
ob_cube.scale = (1.706, 1.706, 1.706)
ob_cube.lock_rotations_4d = False
ob_cube.empty_display_type = 'ARROWS'
ob_cube.lineart.crease_threshold = 0.0
_vg = ob_cube.vertex_groups.new(name='spine')
_vg = ob_cube.vertex_groups.new(name='spine.001')
_vg = ob_cube.vertex_groups.new(name='spine.002')
_vg = ob_cube.vertex_groups.new(name='spine.003')
_vg = ob_cube.vertex_groups.new(name='spine.004')
_vg = ob_cube.vertex_groups.new(name='spine.005')
_vg = ob_cube.vertex_groups.new(name='spine.006')
_vg = ob_cube.vertex_groups.new(name='face')
_vg = ob_cube.vertex_groups.new(name='nose')
_vg = ob_cube.vertex_groups.new(name='nose.001')
_vg = ob_cube.vertex_groups.new(name='nose.002')
_vg = ob_cube.vertex_groups.new(name='nose.003')
_vg = ob_cube.vertex_groups.new(name='nose.004')
_vg = ob_cube.vertex_groups.new(name='lip.T.L')
_vg = ob_cube.vertex_groups.new(name='lip.T.L.001')
_vg = ob_cube.vertex_groups.new(name='lip.B.L')
_vg = ob_cube.vertex_groups.new(name='lip.B.L.001')
_vg = ob_cube.vertex_groups.new(name='jaw')
_vg = ob_cube.vertex_groups.new(name='chin')
_vg = ob_cube.vertex_groups.new(name='chin.001')
_vg = ob_cube.vertex_groups.new(name='ear.L')
_vg = ob_cube.vertex_groups.new(name='ear.L.001')
_vg = ob_cube.vertex_groups.new(name='ear.L.002')
_vg = ob_cube.vertex_groups.new(name='ear.L.003')
_vg = ob_cube.vertex_groups.new(name='ear.L.004')
_vg = ob_cube.vertex_groups.new(name='ear.R')
_vg = ob_cube.vertex_groups.new(name='ear.R.001')
_vg = ob_cube.vertex_groups.new(name='ear.R.002')
_vg = ob_cube.vertex_groups.new(name='ear.R.003')
_vg = ob_cube.vertex_groups.new(name='ear.R.004')
_vg = ob_cube.vertex_groups.new(name='lip.T.R')
_vg = ob_cube.vertex_groups.new(name='lip.T.R.001')
_vg = ob_cube.vertex_groups.new(name='lip.B.R')
_vg = ob_cube.vertex_groups.new(name='lip.B.R.001')
_vg = ob_cube.vertex_groups.new(name='brow.B.L')
_vg = ob_cube.vertex_groups.new(name='brow.B.L.001')
_vg = ob_cube.vertex_groups.new(name='brow.B.L.002')
_vg = ob_cube.vertex_groups.new(name='brow.B.L.003')
_vg = ob_cube.vertex_groups.new(name='lid.T.L')
_vg = ob_cube.vertex_groups.new(name='lid.T.L.001')
_vg = ob_cube.vertex_groups.new(name='lid.T.L.002')
_vg = ob_cube.vertex_groups.new(name='lid.T.L.003')
_vg = ob_cube.vertex_groups.new(name='lid.B.L')
_vg = ob_cube.vertex_groups.new(name='lid.B.L.001')
_vg = ob_cube.vertex_groups.new(name='lid.B.L.002')
_vg = ob_cube.vertex_groups.new(name='lid.B.L.003')
_vg = ob_cube.vertex_groups.new(name='brow.B.R')
_vg = ob_cube.vertex_groups.new(name='brow.B.R.001')
_vg = ob_cube.vertex_groups.new(name='brow.B.R.002')
_vg = ob_cube.vertex_groups.new(name='brow.B.R.003')
_vg = ob_cube.vertex_groups.new(name='lid.T.R')
_vg = ob_cube.vertex_groups.new(name='lid.T.R.001')
_vg = ob_cube.vertex_groups.new(name='lid.T.R.002')
_vg = ob_cube.vertex_groups.new(name='lid.T.R.003')
_vg = ob_cube.vertex_groups.new(name='lid.B.R')
_vg = ob_cube.vertex_groups.new(name='lid.B.R.001')
_vg = ob_cube.vertex_groups.new(name='lid.B.R.002')
_vg = ob_cube.vertex_groups.new(name='lid.B.R.003')
_vg = ob_cube.vertex_groups.new(name='forehead.L')
_vg = ob_cube.vertex_groups.new(name='forehead.L.001')
_vg = ob_cube.vertex_groups.new(name='forehead.L.002')
_vg = ob_cube.vertex_groups.new(name='temple.L')
_vg = ob_cube.vertex_groups.new(name='jaw.L')
_vg = ob_cube.vertex_groups.new(name='jaw.L.001')
_vg = ob_cube.vertex_groups.new(name='chin.L')
_vg = ob_cube.vertex_groups.new(name='cheek.B.L')
_vg = ob_cube.vertex_groups.new(name='cheek.B.L.001')
_vg = ob_cube.vertex_groups.new(name='brow.T.L')
_vg = ob_cube.vertex_groups.new(name='brow.T.L.001')
_vg = ob_cube.vertex_groups.new(name='brow.T.L.002')
_vg = ob_cube.vertex_groups.new(name='brow.T.L.003')
_vg = ob_cube.vertex_groups.new(name='forehead.R')
_vg = ob_cube.vertex_groups.new(name='forehead.R.001')
_vg = ob_cube.vertex_groups.new(name='forehead.R.002')
_vg = ob_cube.vertex_groups.new(name='temple.R')
_vg = ob_cube.vertex_groups.new(name='jaw.R')
_vg = ob_cube.vertex_groups.new(name='jaw.R.001')
_vg = ob_cube.vertex_groups.new(name='chin.R')
_vg = ob_cube.vertex_groups.new(name='cheek.B.R')
_vg = ob_cube.vertex_groups.new(name='cheek.B.R.001')
_vg = ob_cube.vertex_groups.new(name='brow.T.R')
_vg = ob_cube.vertex_groups.new(name='brow.T.R.001')
_vg = ob_cube.vertex_groups.new(name='brow.T.R.002')
_vg = ob_cube.vertex_groups.new(name='brow.T.R.003')
_vg = ob_cube.vertex_groups.new(name='eye.L')
_vg = ob_cube.vertex_groups.new(name='eye.R')
_vg = ob_cube.vertex_groups.new(name='cheek.T.L')
_vg = ob_cube.vertex_groups.new(name='cheek.T.L.001')
_vg = ob_cube.vertex_groups.new(name='nose.L')
_vg = ob_cube.vertex_groups.new(name='nose.L.001')
_vg = ob_cube.vertex_groups.new(name='cheek.T.R')
_vg = ob_cube.vertex_groups.new(name='cheek.T.R.001')
_vg = ob_cube.vertex_groups.new(name='nose.R')
_vg = ob_cube.vertex_groups.new(name='nose.R.001')
_vg = ob_cube.vertex_groups.new(name='teeth.T')
_vg = ob_cube.vertex_groups.new(name='teeth.B')
_vg = ob_cube.vertex_groups.new(name='tongue')
_vg = ob_cube.vertex_groups.new(name='tongue.001')
_vg = ob_cube.vertex_groups.new(name='tongue.002')
_vg = ob_cube.vertex_groups.new(name='shoulder.L')
_vg = ob_cube.vertex_groups.new(name='upper_arm.L')
_vg = ob_cube.vertex_groups.new(name='forearm.L')
_vg = ob_cube.vertex_groups.new(name='hand.L')
_vg = ob_cube.vertex_groups.new(name='palm.01.L')
_vg = ob_cube.vertex_groups.new(name='f_index.01.L')
_vg = ob_cube.vertex_groups.new(name='f_index.02.L')
_vg = ob_cube.vertex_groups.new(name='f_index.03.L')
_vg = ob_cube.vertex_groups.new(name='thumb.01.L')
_vg = ob_cube.vertex_groups.new(name='thumb.02.L')
_vg = ob_cube.vertex_groups.new(name='thumb.03.L')
_vg = ob_cube.vertex_groups.new(name='palm.02.L')
_vg = ob_cube.vertex_groups.new(name='f_middle.01.L')
_vg = ob_cube.vertex_groups.new(name='f_middle.02.L')
_vg = ob_cube.vertex_groups.new(name='f_middle.03.L')
_vg = ob_cube.vertex_groups.new(name='palm.03.L')
_vg = ob_cube.vertex_groups.new(name='f_ring.01.L')
_vg = ob_cube.vertex_groups.new(name='f_ring.02.L')
_vg = ob_cube.vertex_groups.new(name='f_ring.03.L')
_vg = ob_cube.vertex_groups.new(name='palm.04.L')
_vg = ob_cube.vertex_groups.new(name='f_pinky.01.L')
_vg = ob_cube.vertex_groups.new(name='f_pinky.02.L')
_vg = ob_cube.vertex_groups.new(name='f_pinky.03.L')
_vg = ob_cube.vertex_groups.new(name='shoulder.R')
_vg = ob_cube.vertex_groups.new(name='upper_arm.R')
_vg = ob_cube.vertex_groups.new(name='forearm.R')
_vg = ob_cube.vertex_groups.new(name='hand.R')
_vg = ob_cube.vertex_groups.new(name='palm.01.R')
_vg = ob_cube.vertex_groups.new(name='f_index.01.R')
_vg = ob_cube.vertex_groups.new(name='f_index.02.R')
_vg = ob_cube.vertex_groups.new(name='f_index.03.R')
_vg = ob_cube.vertex_groups.new(name='thumb.01.R')
_vg = ob_cube.vertex_groups.new(name='thumb.02.R')
_vg = ob_cube.vertex_groups.new(name='thumb.03.R')
_vg = ob_cube.vertex_groups.new(name='palm.02.R')
_vg = ob_cube.vertex_groups.new(name='f_middle.01.R')
_vg = ob_cube.vertex_groups.new(name='f_middle.02.R')
_vg = ob_cube.vertex_groups.new(name='f_middle.03.R')
_vg = ob_cube.vertex_groups.new(name='palm.03.R')
_vg = ob_cube.vertex_groups.new(name='f_ring.01.R')
_vg = ob_cube.vertex_groups.new(name='f_ring.02.R')
_vg = ob_cube.vertex_groups.new(name='f_ring.03.R')
_vg = ob_cube.vertex_groups.new(name='palm.04.R')
_vg = ob_cube.vertex_groups.new(name='f_pinky.01.R')
_vg = ob_cube.vertex_groups.new(name='f_pinky.02.R')
_vg = ob_cube.vertex_groups.new(name='f_pinky.03.R')
_vg = ob_cube.vertex_groups.new(name='breast.L')
_vg = ob_cube.vertex_groups.new(name='breast.R')
_vg = ob_cube.vertex_groups.new(name='pelvis.L')
_vg = ob_cube.vertex_groups.new(name='pelvis.R')
_vg = ob_cube.vertex_groups.new(name='thigh.L')
_vg = ob_cube.vertex_groups.new(name='shin.L')
_vg = ob_cube.vertex_groups.new(name='foot.L')
_vg = ob_cube.vertex_groups.new(name='toe.L')
_vg = ob_cube.vertex_groups.new(name='heel.02.L')
_vg = ob_cube.vertex_groups.new(name='thigh.R')
_vg = ob_cube.vertex_groups.new(name='shin.R')
_vg = ob_cube.vertex_groups.new(name='foot.R')
_vg = ob_cube.vertex_groups.new(name='toe.R')
_vg = ob_cube.vertex_groups.new(name='heel.02.R')
_m = ob_cube.modifiers.new('Armature', 'ARMATURE')
ob_light.location = (4.076, 1.005, 5.904)
ob_light.rotation_euler = (0.6503, 0.05522, 1.866)
ob_light.lock_rotations_4d = False
ob_light.empty_display_type = 'ARROWS'
ob_light.color = (0.0, 0.0, 0.0, 0.0)
ob_light.lineart.crease_threshold = 0.0
ob_camera.location = (7.359, -6.926, 4.958)
ob_camera.rotation_euler = (1.109, 0.0, 0.8149)
ob_camera.lock_rotations_4d = False
ob_camera.empty_display_type = 'ARROWS'
ob_camera.color = (0.0, 0.0, 0.0, 0.0)
ob_camera.display_type = 'WIRE'
ob_camera.lineart.crease_threshold = 0.0

# ---- collection membership
scene.collection.objects.link(ob_cube)
col_collection.objects.link(ob_light)
col_collection.objects.link(ob_camera)

# ---- scene / render settings (as saved in the file)
scene.camera = ob_camera
scene.frame_start = 1; scene.frame_end = 30; scene.frame_set(0)
scene.render.engine = 'BLENDER_EEVEE_NEXT'
scene.cycles.use_denoising = False
scene.cycles.samples = 128
scene.cycles.sampling_pattern = 'TABULATED_SOBOL'
scene.cycles.use_adaptive_sampling = False
scene.cycles.use_light_tree = False
scene.view_settings.view_transform = 'Filmic'
bpy.context.view_layer.update()
